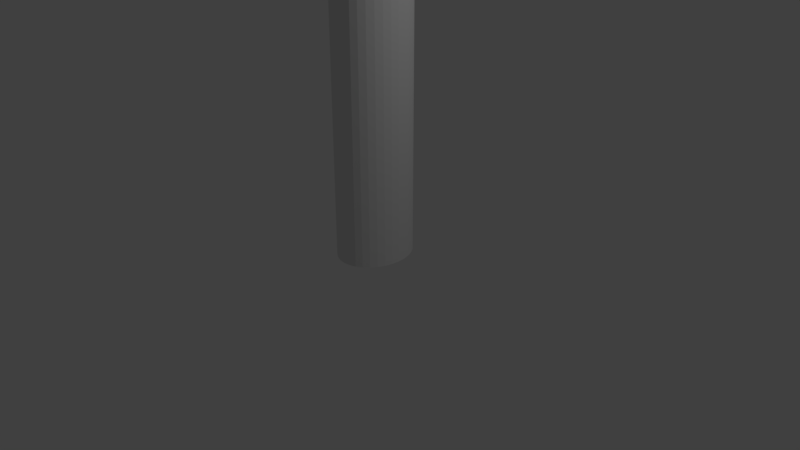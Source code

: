 # Source: holo.blend  (saved by Blender 2.79.0; exported with 4.5.12 LTS)
import bpy
from mathutils import Matrix  # noqa: F401  (used for matrix-valued properties, if any)

bpy.ops.wm.read_factory_settings(use_empty=True)
scene = bpy.context.scene
scene.name = 'Scene'

# ---- collections
col_collection_1 = bpy.data.collections.new('Collection 1'); scene.collection.children.link(col_collection_1)

# ---- world
world_world = bpy.data.worlds.new('World'); scene.world = world_world
world_world.color = (0.05088, 0.05088, 0.05088)
world_world.use_sun_shadow = False
world_world.sun_shadow_jitter_overblur = 0.0
world_world.cycles.sampling_method = 'MANUAL'

# ---- cameras
cam_camera = bpy.data.cameras.new('Camera')
cam_camera.clip_end = 100.0
cam_camera.lens = 35.0
cam_camera.sensor_width = 32.0
cam_camera.sensor_height = 18.0
cam_camera.ortho_scale = 7.314
cam_camera.dof.focus_distance = 0.0
cam_camera.dof.aperture_fstop = 128.0

# ---- lights
light_lamp = bpy.data.lights.new('Lamp', 'POINT')
light_lamp.transmission_factor = 0.0
light_lamp.cutoff_distance = 30.0
light_lamp.energy = 100.0
light_lamp.shadow_buffer_clip_start = 1.001
light_lamp.shadow_soft_size = 0.1
light_lamp.shadow_maximum_resolution = 0.006
light_lamp.use_absolute_resolution = True

# ---- meshes
me_cylinder = bpy.data.meshes.new('Cylinder')
me_cylinder.from_pydata([(0.0, 1.0, -1.0), (0.0, 1.0, 1.0), (0.1951, 0.9808, -1.0), (0.1951, 0.9808, 1.0), (0.3827, 0.9239, -1.0), (0.3827, 0.9239, 1.0), (0.5556, 0.8315, -1.0), (0.5556, 0.8315, 1.0), (0.7071, 0.7071, -1.0), (0.7071, 0.7071, 1.0), (0.8315, 0.5556, -1.0), (0.8315, 0.5556, 1.0), (0.9239, 0.3827, -1.0), (0.9239, 0.3827, 1.0), (0.9808, 0.1951, -1.0), (0.9808, 0.1951, 1.0), (1.0, 7.55e-08, -1.0), (1.0, 7.55e-08, 1.0), (0.9808, -0.1951, -1.0), (0.9808, -0.1951, 1.0), (0.9239, -0.3827, -1.0), (0.9239, -0.3827, 1.0), (0.8315, -0.5556, -1.0), (0.8315, -0.5556, 1.0), (0.7071, -0.7071, -1.0), (0.7071, -0.7071, 1.0), (0.5556, -0.8315, -1.0), (0.5556, -0.8315, 1.0), (0.3827, -0.9239, -1.0), (0.3827, -0.9239, 1.0), (0.1951, -0.9808, -1.0), (0.1951, -0.9808, 1.0), (-3.258e-07, -1.0, -1.0), (-3.258e-07, -1.0, 1.0), (-0.1951, -0.9808, -1.0), (-0.1951, -0.9808, 1.0), (-0.3827, -0.9239, -1.0), (-0.3827, -0.9239, 1.0), (-0.5556, -0.8315, -1.0), (-0.5556, -0.8315, 1.0), (-0.7071, -0.7071, -1.0), (-0.7071, -0.7071, 1.0), (-0.8315, -0.5556, -1.0), (-0.8315, -0.5556, 1.0), (-0.9239, -0.3827, -1.0), (-0.9239, -0.3827, 1.0), (-0.9808, -0.1951, -1.0), (-0.9808, -0.1951, 1.0), (-1.0, 9.656e-07, -1.0), (-1.0, 9.656e-07, 1.0), (-0.9808, 0.1951, -1.0), (-0.9808, 0.1951, 1.0), (-0.9239, 0.3827, -1.0), (-0.9239, 0.3827, 1.0), (-0.8315, 0.5556, -1.0), (-0.8315, 0.5556, 1.0), (-0.7071, 0.7071, -1.0), (-0.7071, 0.7071, 1.0), (-0.5556, 0.8315, -1.0), (-0.5556, 0.8315, 1.0), (-0.3827, 0.9239, -1.0), (-0.3827, 0.9239, 1.0), (-0.1951, 0.9808, -1.0), (-0.1951, 0.9808, 1.0)], [], [(0, 1, 3, 2), (2, 3, 5, 4), (4, 5, 7, 6), (6, 7, 9, 8), (8, 9, 11, 10), (10, 11, 13, 12), (12, 13, 15, 14), (14, 15, 17, 16), (16, 17, 19, 18), (18, 19, 21, 20), (20, 21, 23, 22), (22, 23, 25, 24), (24, 25, 27, 26), (26, 27, 29, 28), (28, 29, 31, 30), (30, 31, 33, 32), (32, 33, 35, 34), (34, 35, 37, 36), (36, 37, 39, 38), (38, 39, 41, 40), (40, 41, 43, 42), (42, 43, 45, 44), (44, 45, 47, 46), (46, 47, 49, 48), (48, 49, 51, 50), (50, 51, 53, 52), (52, 53, 55, 54), (54, 55, 57, 56), (56, 57, 59, 58), (58, 59, 61, 60), (3, 1, 63, 61, 59, 57, 55, 53, 51, 49, 47, 45, 43, 41, 39, 37, 35, 33, 31, 29, 27, 25, 23, 21, 19, 17, 15, 13, 11, 9, 7, 5), (60, 61, 63, 62), (62, 63, 1, 0), (0, 2, 4, 6, 8, 10, 12, 14, 16, 18, 20, 22, 24, 26, 28, 30, 32, 34, 36, 38, 40, 42, 44, 46, 48, 50, 52, 54, 56, 58, 60, 62)])
me_cylinder.use_remesh_preserve_volume = False
me_cylinder.use_remesh_preserve_attributes = False
me_cylinder.use_mirror_vertex_groups = False
me_cylinder.update()

# ---- objects
ob_cylinder = bpy.data.objects.new('Cylinder', me_cylinder)
ob_lamp = bpy.data.objects.new('Lamp', light_lamp)
ob_camera = bpy.data.objects.new('Camera', cam_camera)

# ---- transforms, parenting, visibility, modifiers, constraints
ob_cylinder.location = (0.01463, 0.09433, 1.683)
ob_cylinder.scale = (0.44, 0.52, 1.65)
ob_cylinder.lineart.crease_threshold = 0.0
ob_lamp.location = (4.076, 1.005, 5.904)
ob_lamp.rotation_euler = (0.6503, 0.05522, 1.866)
ob_lamp.lock_rotations_4d = False
ob_lamp.empty_display_type = 'ARROWS'
ob_lamp.color = (0.0, 0.0, 0.0, 0.0)
ob_lamp.lineart.crease_threshold = 0.0
ob_camera.location = (7.481, -6.508, 5.344)
ob_camera.rotation_euler = (1.109, 0.0, 0.8149)
ob_camera.lock_rotations_4d = False
ob_camera.empty_display_type = 'ARROWS'
ob_camera.color = (0.0, 0.0, 0.0, 0.0)
ob_camera.display_type = 'WIRE'
ob_camera.lineart.crease_threshold = 0.0

# ---- collection membership
col_collection_1.objects.link(ob_cylinder)
col_collection_1.objects.link(ob_lamp)
col_collection_1.objects.link(ob_camera)

# ---- scene / render settings (as saved in the file)
scene.camera = ob_camera
scene.frame_start = 1; scene.frame_end = 250; scene.frame_set(1)
scene.render.engine = 'BLENDER_EEVEE_NEXT'
scene.render.resolution_percentage = 50
scene.render.dither_intensity = 0.0
scene.cycles.use_denoising = False
scene.cycles.samples = 128
scene.cycles.sampling_pattern = 'TABULATED_SOBOL'
scene.cycles.use_adaptive_sampling = False
scene.cycles.use_light_tree = False
scene.cycles.blur_glossy = 0.0
scene.cycles.sample_clamp_indirect = 0.0
scene.view_settings.view_transform = 'Standard'
bpy.context.view_layer.update()
